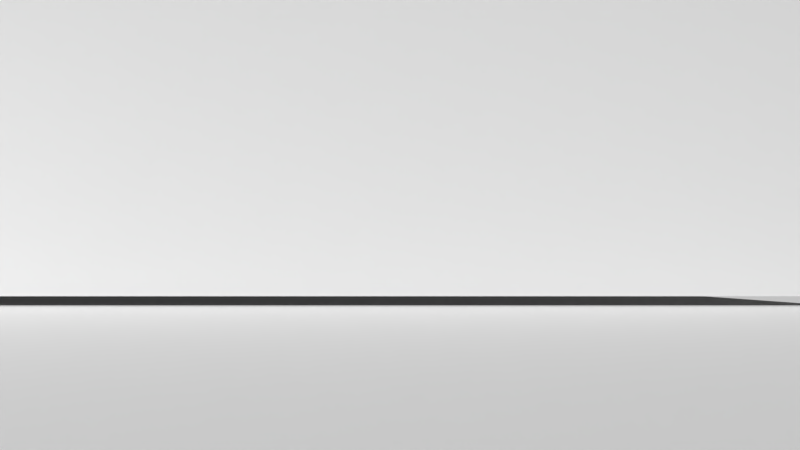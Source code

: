 # Source: shot_20.blend  (saved by Blender 2.76.0; exported with 4.5.12 LTS)
import bpy
from mathutils import Matrix  # noqa: F401  (used for matrix-valued properties, if any)

bpy.ops.wm.read_factory_settings(use_empty=True)
scene = bpy.context.scene
scene.name = 'Scene'

# ---- collections
col_collection_1 = bpy.data.collections.new('Collection 1'); scene.collection.children.link(col_collection_1)
col_ball = bpy.data.collections.new('ball')  # instanced only; not linked into the scene
col_player1 = bpy.data.collections.new('player1')  # instanced only; not linked into the scene
col_bat = bpy.data.collections.new('bat')  # instanced only; not linked into the scene

# ---- world
world_world = bpy.data.worlds.new('World'); scene.world = world_world
world_world.color = (0.05088, 0.05088, 0.05088)
world_world.use_sun_shadow = False
world_world.sun_shadow_jitter_overblur = 0.0
world_world.cycles.sampling_method = 'MANUAL'
world_world.cycles.sample_map_resolution = 256

# ---- cameras
cam_camera_001 = bpy.data.cameras.new('Camera.001')
cam_camera_001.clip_end = 100.0
cam_camera_001.lens = 35.0
cam_camera_001.sensor_width = 32.0
cam_camera_001.sensor_height = 18.0
cam_camera_001.display_size = 2.0
cam_camera_001.dof.focus_distance = 0.0

# ---- meshes
me_plane_001 = bpy.data.meshes.new('Plane.001')
me_plane_001.from_pydata([(-1.7, 7.649e-08, -4.017), (1.0, 7.649e-08, -4.017), (-1.7, 2.0, -4.017), (1.0, 2.0, -4.017), (-1.7, -3.072e-07, 16.14), (-1.7, 2.0, 16.14)], [], [(0, 1, 3, 2), (0, 2, 5, 4)])
me_plane_001.use_remesh_preserve_volume = False
me_plane_001.use_remesh_preserve_attributes = False
me_plane_001.use_mirror_vertex_groups = False
me_plane_001.update()
me_plane = bpy.data.meshes.new('Plane')
me_plane.from_pydata([(-1.0, -1.0, 0.0), (1.0, -1.0, 0.0), (-1.0, 1.0, 0.0), (1.0, 1.0, 0.0)], [], [(0, 1, 3, 2)])
me_plane.use_remesh_preserve_volume = False
me_plane.use_remesh_preserve_attributes = False
me_plane.use_mirror_vertex_groups = False
me_plane.update()

# ---- objects
ob_camera = bpy.data.objects.new('Camera', cam_camera_001)
ob_ball = bpy.data.objects.new('ball', None)
ob_plane_001 = bpy.data.objects.new('Plane.001', me_plane_001)
ob_plane = bpy.data.objects.new('Plane', me_plane)
ob_player1 = bpy.data.objects.new('player1', None)
ob_bat = bpy.data.objects.new('bat', None)

# ---- transforms, parenting, visibility, modifiers, constraints
ob_camera.location = (0.0, -12.25, 2.487)
ob_camera.rotation_euler = (1.571, -0.0, 0.0)
ob_camera.scale = (1.0, 1.0, 1.0)
ob_camera.lineart.crease_threshold = 0.0
ob_ball.location = (-63.2, 36.44, 14.07)
ob_ball.empty_image_offset = (0.0, 0.0)
ob_ball.show_instancer_for_render = False
ob_ball.instance_type = 'COLLECTION'
ob_ball.lineart.crease_threshold = 0.0
ob_plane_001.location = (1.039, 9.113, 0.3066)
ob_plane_001.rotation_euler = (1.571, -0.0, 0.0)
ob_plane_001.scale = (12.59, 5.388, 1.359)
ob_plane_001.lineart.crease_threshold = 0.0
ob_plane.location = (0.0, 0.0, 0.0)
ob_plane.scale = (-25.56, -25.56, -25.56)
ob_plane.lineart.crease_threshold = 0.0
ob_player1.location = (-0.7961, -9.272, 0.0)
ob_player1.rotation_euler = (0.0, 0.0, 3.286)
ob_player1.empty_image_offset = (0.0, 0.0)
ob_player1.show_instancer_for_render = False
ob_player1.instance_type = 'COLLECTION'
ob_player1.lineart.crease_threshold = 0.0
ob_bat.location = (-0.6015, 0.1188, 1.467)
ob_bat.rotation_euler = (2.361, -0.05515, 5.032)
ob_bat.empty_image_offset = (0.0, 0.0)
ob_bat.show_instancer_for_render = False
ob_bat.instance_type = 'COLLECTION'
ob_bat.lineart.crease_threshold = 0.0
_c = ob_bat.constraints.new('CHILD_OF'); _c.name = 'Child Of'
_c.target = ob_player1
_c.set_inverse_pending = False
ob_ball.instance_collection = col_ball
ob_player1.instance_collection = col_player1
ob_bat.instance_collection = col_bat

# ---- collection membership
col_collection_1.objects.link(ob_camera)
col_collection_1.objects.link(ob_ball)
col_collection_1.objects.link(ob_plane_001)
col_collection_1.objects.link(ob_plane)
col_collection_1.objects.link(ob_player1)
col_collection_1.objects.link(ob_bat)

# ---- scene / render settings (as saved in the file)
scene.camera = ob_camera
scene.frame_start = 41; scene.frame_end = 115; scene.frame_set(41)
scene.render.engine = 'CYCLES'
scene.render.resolution_percentage = 50
scene.render.dither_intensity = 0.0
scene.cycles.use_denoising = False
scene.cycles.samples = 10
scene.cycles.sampling_pattern = 'TABULATED_SOBOL'
scene.cycles.light_sampling_threshold = 0.0
scene.cycles.use_adaptive_sampling = False
scene.cycles.use_light_tree = False
scene.cycles.blur_glossy = 0.0
scene.cycles.pixel_filter_type = 'GAUSSIAN'
scene.cycles.sample_clamp_indirect = 0.0
scene.view_settings.view_transform = 'Standard'
bpy.context.view_layer.update()

# ---- added for rendering (the .blend has no usable light): sun
light_auto_sun = bpy.data.lights.new('AutoSun', 'SUN')
light_auto_sun.energy = 3.0
light_auto_sun.angle = 0.0523599
ob_auto_sun = bpy.data.objects.new('AutoSun', light_auto_sun)
scene.collection.objects.link(ob_auto_sun)
ob_auto_sun.rotation_euler = (0.872665, 0.174533, 0.523599)
bpy.context.view_layer.update()
